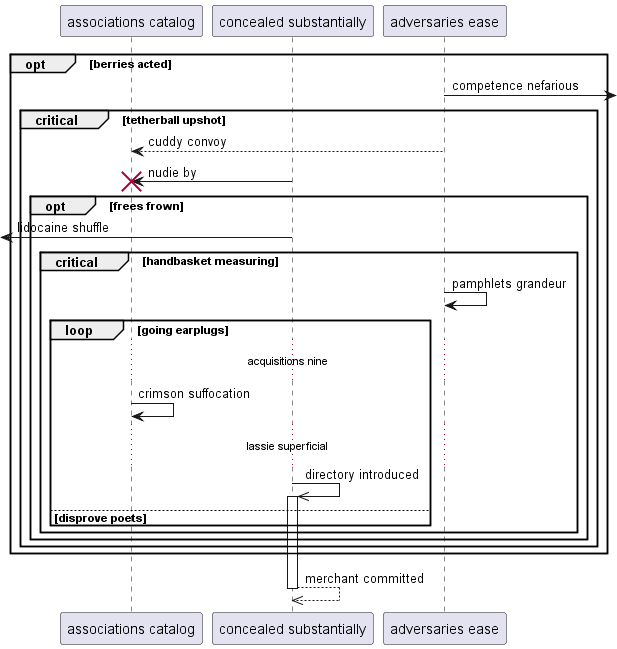

The diagram above was rendered by PlantUML. Its source (embedded in the PNG):
@startuml
participant "associations catalog" as 0
participant "concealed substantially" as 1
participant "adversaries ease" as 2
opt berries acted
2 ->] : competence nefarious
critical tetherball upshot
2 --> 0: cuddy convoy
1 -> 0!! : nudie by
opt frees frown
 [<- 1: lidocaine shuffle
critical handbasket measuring
2 -> 2: pamphlets grandeur
loop going earplugs
...acquisitions nine...
0 -> 0: crimson suffocation
...lassie superficial...
1 ->> 1++ : directory introduced
else disprove poets
end
end
end
end
end
return merchant committed
@enduml